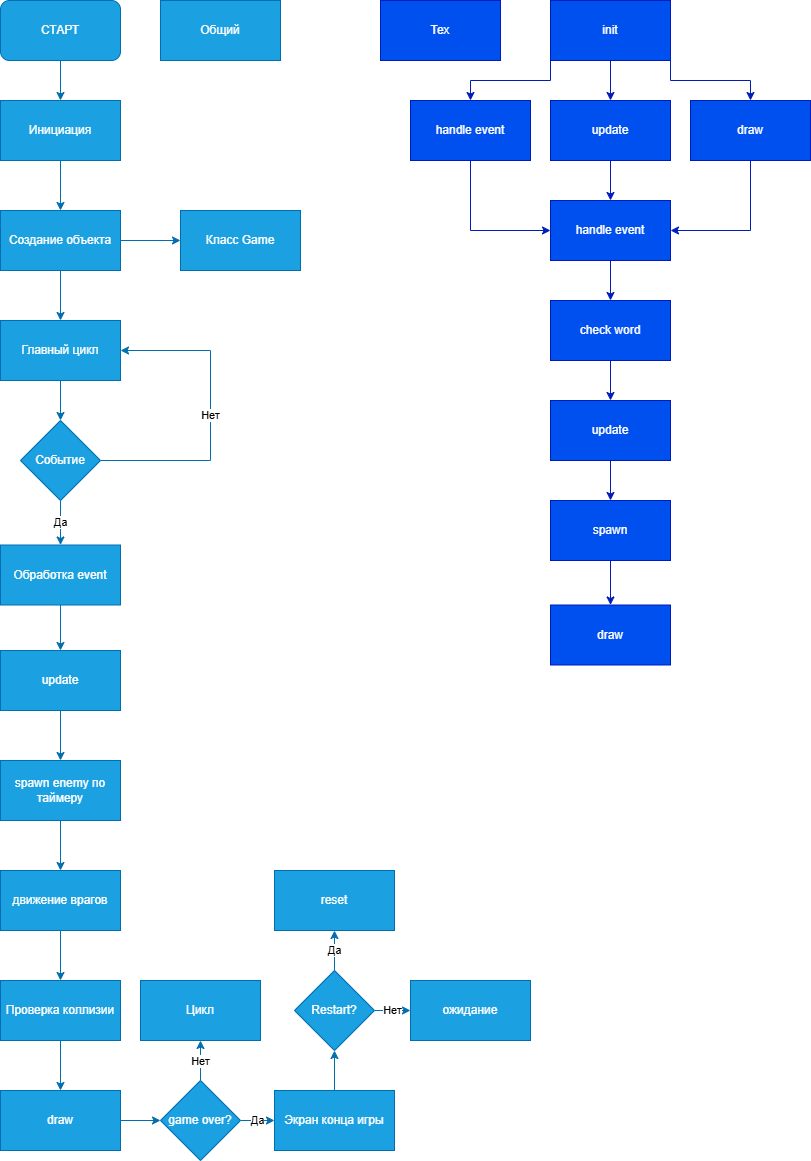

The diagram above was exported from draw.io. Its source (the exported page's mxGraphModel, read from the mxfile embedded in the PNG):
<mxGraphModel dx="1426" dy="777" grid="1" gridSize="10" guides="1" tooltips="1" connect="1" arrows="1" fold="1" page="1" pageScale="1" pageWidth="827" pageHeight="1169" math="0" shadow="0">
  <root>
    <mxCell id="0" />
    <mxCell id="1" parent="0" />
    <mxCell id="uDhfMgwm_nTXP9qjFKYY-17" edge="1" parent="1" style="edgeStyle=orthogonalEdgeStyle;rounded=0;orthogonalLoop=1;jettySize=auto;html=1;exitX=0.5;exitY=1;exitDx=0;exitDy=0;entryX=0.5;entryY=0;entryDx=0;entryDy=0;fillColor=#1ba1e2;strokeColor=#006EAF;" target="uDhfMgwm_nTXP9qjFKYY-2">
      <mxGeometry relative="1" as="geometry">
        <mxPoint x="140" y="100" as="sourcePoint" />
      </mxGeometry>
    </mxCell>
    <mxCell id="uDhfMgwm_nTXP9qjFKYY-18" edge="1" parent="1" source="uDhfMgwm_nTXP9qjFKYY-2" style="edgeStyle=orthogonalEdgeStyle;rounded=0;orthogonalLoop=1;jettySize=auto;html=1;exitX=0.5;exitY=1;exitDx=0;exitDy=0;fillColor=#1ba1e2;strokeColor=#006EAF;" target="uDhfMgwm_nTXP9qjFKYY-3">
      <mxGeometry relative="1" as="geometry" />
    </mxCell>
    <mxCell id="uDhfMgwm_nTXP9qjFKYY-2" parent="1" style="rounded=0;whiteSpace=wrap;html=1;fillColor=#1ba1e2;fontColor=#ffffff;strokeColor=#006EAF;" value="Инициация" vertex="1">
      <mxGeometry height="60" width="120" x="80" y="140" as="geometry" />
    </mxCell>
    <mxCell id="uDhfMgwm_nTXP9qjFKYY-19" edge="1" parent="1" source="uDhfMgwm_nTXP9qjFKYY-3" style="edgeStyle=orthogonalEdgeStyle;rounded=0;orthogonalLoop=1;jettySize=auto;html=1;exitX=0.5;exitY=1;exitDx=0;exitDy=0;fillColor=#1ba1e2;strokeColor=#006EAF;">
      <mxGeometry relative="1" as="geometry">
        <mxPoint x="140" y="360" as="targetPoint" />
      </mxGeometry>
    </mxCell>
    <mxCell id="uDhfMgwm_nTXP9qjFKYY-21" edge="1" parent="1" source="uDhfMgwm_nTXP9qjFKYY-3" style="edgeStyle=orthogonalEdgeStyle;rounded=0;orthogonalLoop=1;jettySize=auto;html=1;exitX=1;exitY=0.5;exitDx=0;exitDy=0;entryX=0;entryY=0.5;entryDx=0;entryDy=0;fillColor=#1ba1e2;strokeColor=#006EAF;" target="uDhfMgwm_nTXP9qjFKYY-4">
      <mxGeometry relative="1" as="geometry" />
    </mxCell>
    <mxCell id="uDhfMgwm_nTXP9qjFKYY-3" parent="1" style="rounded=0;whiteSpace=wrap;html=1;fillColor=#1ba1e2;fontColor=#ffffff;strokeColor=#006EAF;" value="Создание объекта" vertex="1">
      <mxGeometry height="60" width="120" x="80" y="250" as="geometry" />
    </mxCell>
    <mxCell id="uDhfMgwm_nTXP9qjFKYY-4" parent="1" style="rounded=0;whiteSpace=wrap;html=1;fillColor=#1ba1e2;fontColor=#ffffff;strokeColor=#006EAF;" value="Класс Game" vertex="1">
      <mxGeometry height="60" width="120" x="260" y="250" as="geometry" />
    </mxCell>
    <mxCell id="uDhfMgwm_nTXP9qjFKYY-20" edge="1" parent="1" source="uDhfMgwm_nTXP9qjFKYY-5" style="edgeStyle=orthogonalEdgeStyle;rounded=0;orthogonalLoop=1;jettySize=auto;html=1;exitX=0.5;exitY=1;exitDx=0;exitDy=0;entryX=0.5;entryY=0;entryDx=0;entryDy=0;fillColor=#1ba1e2;strokeColor=#006EAF;" target="uDhfMgwm_nTXP9qjFKYY-6">
      <mxGeometry relative="1" as="geometry" />
    </mxCell>
    <mxCell id="uDhfMgwm_nTXP9qjFKYY-5" parent="1" style="rounded=0;whiteSpace=wrap;html=1;fillColor=#1ba1e2;fontColor=#ffffff;strokeColor=#006EAF;" value="Главный цикл" vertex="1">
      <mxGeometry height="60" width="120" x="80" y="360" as="geometry" />
    </mxCell>
    <mxCell id="uDhfMgwm_nTXP9qjFKYY-22" edge="1" parent="1" source="uDhfMgwm_nTXP9qjFKYY-6" style="edgeStyle=orthogonalEdgeStyle;rounded=0;orthogonalLoop=1;jettySize=auto;html=1;exitX=0.5;exitY=1;exitDx=0;exitDy=0;entryX=0.5;entryY=0;entryDx=0;entryDy=0;fillColor=#1ba1e2;strokeColor=#006EAF;" target="uDhfMgwm_nTXP9qjFKYY-7" value="Да">
      <mxGeometry relative="1" as="geometry" />
    </mxCell>
    <mxCell id="uDhfMgwm_nTXP9qjFKYY-33" edge="1" parent="1" source="uDhfMgwm_nTXP9qjFKYY-6" style="edgeStyle=orthogonalEdgeStyle;rounded=0;orthogonalLoop=1;jettySize=auto;html=1;exitX=1;exitY=0.5;exitDx=0;exitDy=0;entryX=1;entryY=0.5;entryDx=0;entryDy=0;fillColor=#1ba1e2;strokeColor=#006EAF;" target="uDhfMgwm_nTXP9qjFKYY-5" value="Нет">
      <mxGeometry relative="1" as="geometry">
        <Array as="points">
          <mxPoint x="290" y="500" />
          <mxPoint x="290" y="390" />
        </Array>
        <mxPoint x="280" y="390" as="targetPoint" />
      </mxGeometry>
    </mxCell>
    <mxCell id="uDhfMgwm_nTXP9qjFKYY-6" parent="1" style="rhombus;whiteSpace=wrap;html=1;fillColor=#1ba1e2;fontColor=#ffffff;strokeColor=#006EAF;" value="Событие" vertex="1">
      <mxGeometry height="80" width="80" x="100" y="460" as="geometry" />
    </mxCell>
    <mxCell id="uDhfMgwm_nTXP9qjFKYY-23" edge="1" parent="1" source="uDhfMgwm_nTXP9qjFKYY-7" style="edgeStyle=orthogonalEdgeStyle;rounded=0;orthogonalLoop=1;jettySize=auto;html=1;exitX=0.5;exitY=1;exitDx=0;exitDy=0;entryX=0.5;entryY=0;entryDx=0;entryDy=0;fillColor=#1ba1e2;strokeColor=#006EAF;" target="uDhfMgwm_nTXP9qjFKYY-8">
      <mxGeometry relative="1" as="geometry" />
    </mxCell>
    <mxCell id="uDhfMgwm_nTXP9qjFKYY-7" parent="1" style="rounded=0;whiteSpace=wrap;html=1;fillColor=#1ba1e2;fontColor=#ffffff;strokeColor=#006EAF;" value="Обработка event" vertex="1">
      <mxGeometry height="60" width="120" x="80" y="584.5" as="geometry" />
    </mxCell>
    <mxCell id="uDhfMgwm_nTXP9qjFKYY-24" edge="1" parent="1" source="uDhfMgwm_nTXP9qjFKYY-8" style="edgeStyle=orthogonalEdgeStyle;rounded=0;orthogonalLoop=1;jettySize=auto;html=1;exitX=0.5;exitY=1;exitDx=0;exitDy=0;entryX=0.5;entryY=0;entryDx=0;entryDy=0;fillColor=#1ba1e2;strokeColor=#006EAF;" target="uDhfMgwm_nTXP9qjFKYY-9">
      <mxGeometry relative="1" as="geometry" />
    </mxCell>
    <mxCell id="uDhfMgwm_nTXP9qjFKYY-8" parent="1" style="rounded=0;whiteSpace=wrap;html=1;fillColor=#1ba1e2;fontColor=#ffffff;strokeColor=#006EAF;" value="update" vertex="1">
      <mxGeometry height="60" width="120" x="80" y="690" as="geometry" />
    </mxCell>
    <mxCell id="uDhfMgwm_nTXP9qjFKYY-25" edge="1" parent="1" source="uDhfMgwm_nTXP9qjFKYY-9" style="edgeStyle=orthogonalEdgeStyle;rounded=0;orthogonalLoop=1;jettySize=auto;html=1;exitX=0.5;exitY=1;exitDx=0;exitDy=0;entryX=0.5;entryY=0;entryDx=0;entryDy=0;fillColor=#1ba1e2;strokeColor=#006EAF;" target="uDhfMgwm_nTXP9qjFKYY-10">
      <mxGeometry relative="1" as="geometry" />
    </mxCell>
    <mxCell id="uDhfMgwm_nTXP9qjFKYY-9" parent="1" style="rounded=0;whiteSpace=wrap;html=1;fillColor=#1ba1e2;fontColor=#ffffff;strokeColor=#006EAF;" value="spawn enemy по таймеру" vertex="1">
      <mxGeometry height="60" width="120" x="80" y="800" as="geometry" />
    </mxCell>
    <mxCell id="uDhfMgwm_nTXP9qjFKYY-26" edge="1" parent="1" source="uDhfMgwm_nTXP9qjFKYY-10" style="edgeStyle=orthogonalEdgeStyle;rounded=0;orthogonalLoop=1;jettySize=auto;html=1;exitX=0.5;exitY=1;exitDx=0;exitDy=0;entryX=0.5;entryY=0;entryDx=0;entryDy=0;fillColor=#1ba1e2;strokeColor=#006EAF;" target="uDhfMgwm_nTXP9qjFKYY-11">
      <mxGeometry relative="1" as="geometry" />
    </mxCell>
    <mxCell id="uDhfMgwm_nTXP9qjFKYY-10" parent="1" style="rounded=0;whiteSpace=wrap;html=1;fillColor=#1ba1e2;fontColor=#ffffff;strokeColor=#006EAF;" value="движение врагов" vertex="1">
      <mxGeometry height="60" width="120" x="80" y="910" as="geometry" />
    </mxCell>
    <mxCell id="uDhfMgwm_nTXP9qjFKYY-27" edge="1" parent="1" source="uDhfMgwm_nTXP9qjFKYY-11" style="edgeStyle=orthogonalEdgeStyle;rounded=0;orthogonalLoop=1;jettySize=auto;html=1;exitX=0.5;exitY=1;exitDx=0;exitDy=0;entryX=0.5;entryY=0;entryDx=0;entryDy=0;fillColor=#1ba1e2;strokeColor=#006EAF;" target="uDhfMgwm_nTXP9qjFKYY-12">
      <mxGeometry relative="1" as="geometry" />
    </mxCell>
    <mxCell id="uDhfMgwm_nTXP9qjFKYY-11" parent="1" style="rounded=0;whiteSpace=wrap;html=1;fillColor=#1ba1e2;fontColor=#ffffff;strokeColor=#006EAF;" value="Проверка коллизии" vertex="1">
      <mxGeometry height="60" width="120" x="80" y="1020" as="geometry" />
    </mxCell>
    <mxCell id="uDhfMgwm_nTXP9qjFKYY-28" edge="1" parent="1" source="uDhfMgwm_nTXP9qjFKYY-12" style="edgeStyle=orthogonalEdgeStyle;rounded=0;orthogonalLoop=1;jettySize=auto;html=1;exitX=1;exitY=0.5;exitDx=0;exitDy=0;entryX=0;entryY=0.5;entryDx=0;entryDy=0;fillColor=#1ba1e2;strokeColor=#006EAF;" target="uDhfMgwm_nTXP9qjFKYY-13">
      <mxGeometry relative="1" as="geometry" />
    </mxCell>
    <mxCell id="uDhfMgwm_nTXP9qjFKYY-12" parent="1" style="rounded=0;whiteSpace=wrap;html=1;fillColor=#1ba1e2;fontColor=#ffffff;strokeColor=#006EAF;" value="draw" vertex="1">
      <mxGeometry height="60" width="120" x="80" y="1130" as="geometry" />
    </mxCell>
    <mxCell id="uDhfMgwm_nTXP9qjFKYY-30" edge="1" parent="1" source="uDhfMgwm_nTXP9qjFKYY-13" style="edgeStyle=orthogonalEdgeStyle;rounded=0;orthogonalLoop=1;jettySize=auto;html=1;exitX=1;exitY=0.5;exitDx=0;exitDy=0;entryX=0;entryY=0.5;entryDx=0;entryDy=0;fillColor=#1ba1e2;strokeColor=#006EAF;" target="uDhfMgwm_nTXP9qjFKYY-14" value="Да">
      <mxGeometry relative="1" as="geometry" />
    </mxCell>
    <mxCell id="uDhfMgwm_nTXP9qjFKYY-35" edge="1" parent="1" source="uDhfMgwm_nTXP9qjFKYY-13" style="edgeStyle=orthogonalEdgeStyle;rounded=0;orthogonalLoop=1;jettySize=auto;html=1;exitX=0.5;exitY=0;exitDx=0;exitDy=0;fillColor=#1ba1e2;strokeColor=#006EAF;" value="Нет">
      <mxGeometry relative="1" as="geometry">
        <mxPoint x="280" y="1080" as="targetPoint" />
      </mxGeometry>
    </mxCell>
    <mxCell id="uDhfMgwm_nTXP9qjFKYY-13" parent="1" style="rhombus;whiteSpace=wrap;html=1;fillColor=#1ba1e2;fontColor=#ffffff;strokeColor=#006EAF;" value="game over?" vertex="1">
      <mxGeometry height="80" width="80" x="240" y="1120" as="geometry" />
    </mxCell>
    <mxCell id="uDhfMgwm_nTXP9qjFKYY-31" edge="1" parent="1" source="uDhfMgwm_nTXP9qjFKYY-14" style="edgeStyle=orthogonalEdgeStyle;rounded=0;orthogonalLoop=1;jettySize=auto;html=1;exitX=0.5;exitY=0;exitDx=0;exitDy=0;entryX=0.5;entryY=1;entryDx=0;entryDy=0;fillColor=#1ba1e2;strokeColor=#006EAF;" target="uDhfMgwm_nTXP9qjFKYY-15">
      <mxGeometry relative="1" as="geometry" />
    </mxCell>
    <mxCell id="uDhfMgwm_nTXP9qjFKYY-14" parent="1" style="rounded=0;whiteSpace=wrap;html=1;fillColor=#1ba1e2;fontColor=#ffffff;strokeColor=#006EAF;" value="Экран конца игры" vertex="1">
      <mxGeometry height="60" width="120" x="354" y="1130" as="geometry" />
    </mxCell>
    <mxCell id="uDhfMgwm_nTXP9qjFKYY-32" edge="1" parent="1" source="uDhfMgwm_nTXP9qjFKYY-15" style="edgeStyle=orthogonalEdgeStyle;rounded=0;orthogonalLoop=1;jettySize=auto;html=1;exitX=0.5;exitY=0;exitDx=0;exitDy=0;entryX=0.5;entryY=1;entryDx=0;entryDy=0;fillColor=#1ba1e2;strokeColor=#006EAF;" target="uDhfMgwm_nTXP9qjFKYY-16" value="Да">
      <mxGeometry relative="1" as="geometry" />
    </mxCell>
    <mxCell id="uDhfMgwm_nTXP9qjFKYY-38" edge="1" parent="1" source="uDhfMgwm_nTXP9qjFKYY-15" style="edgeStyle=orthogonalEdgeStyle;rounded=0;orthogonalLoop=1;jettySize=auto;html=1;exitX=1;exitY=0.5;exitDx=0;exitDy=0;entryX=0;entryY=0.5;entryDx=0;entryDy=0;fillColor=#1ba1e2;strokeColor=#006EAF;" target="uDhfMgwm_nTXP9qjFKYY-37" value="Нет">
      <mxGeometry relative="1" as="geometry" />
    </mxCell>
    <mxCell id="uDhfMgwm_nTXP9qjFKYY-15" parent="1" style="rhombus;whiteSpace=wrap;html=1;fillColor=#1ba1e2;fontColor=#ffffff;strokeColor=#006EAF;" value="Restart?" vertex="1">
      <mxGeometry height="80" width="80" x="374" y="1010" as="geometry" />
    </mxCell>
    <mxCell id="uDhfMgwm_nTXP9qjFKYY-16" parent="1" style="rounded=0;whiteSpace=wrap;html=1;fillColor=#1ba1e2;fontColor=#ffffff;strokeColor=#006EAF;" value="reset" vertex="1">
      <mxGeometry height="60" width="120" x="354" y="910" as="geometry" />
    </mxCell>
    <mxCell id="uDhfMgwm_nTXP9qjFKYY-34" parent="1" style="rounded=1;whiteSpace=wrap;html=1;fillColor=#1ba1e2;fontColor=#ffffff;strokeColor=#006EAF;" value="СТАРТ" vertex="1">
      <mxGeometry height="60" width="120" x="80" y="40" as="geometry" />
    </mxCell>
    <mxCell id="uDhfMgwm_nTXP9qjFKYY-36" parent="1" style="rounded=0;whiteSpace=wrap;html=1;fillColor=#1ba1e2;fontColor=#ffffff;strokeColor=#006EAF;" value="Цикл" vertex="1">
      <mxGeometry height="60" width="120" x="220" y="1020" as="geometry" />
    </mxCell>
    <mxCell id="uDhfMgwm_nTXP9qjFKYY-37" parent="1" style="rounded=0;whiteSpace=wrap;html=1;fillColor=#1ba1e2;fontColor=#ffffff;strokeColor=#006EAF;" value="ожидание" vertex="1">
      <mxGeometry height="60" width="120" x="490" y="1020" as="geometry" />
    </mxCell>
    <mxCell id="uDhfMgwm_nTXP9qjFKYY-50" edge="1" parent="1" source="uDhfMgwm_nTXP9qjFKYY-39" style="edgeStyle=orthogonalEdgeStyle;rounded=0;orthogonalLoop=1;jettySize=auto;html=1;exitX=0.5;exitY=1;exitDx=0;exitDy=0;entryX=0.5;entryY=0;entryDx=0;entryDy=0;fillColor=#0050ef;strokeColor=#001DBC;" target="uDhfMgwm_nTXP9qjFKYY-41">
      <mxGeometry relative="1" as="geometry" />
    </mxCell>
    <mxCell id="uDhfMgwm_nTXP9qjFKYY-51" edge="1" parent="1" source="uDhfMgwm_nTXP9qjFKYY-39" style="edgeStyle=orthogonalEdgeStyle;rounded=0;orthogonalLoop=1;jettySize=auto;html=1;exitX=0;exitY=1;exitDx=0;exitDy=0;entryX=0.5;entryY=0;entryDx=0;entryDy=0;fillColor=#0050ef;strokeColor=#001DBC;" target="uDhfMgwm_nTXP9qjFKYY-40">
      <mxGeometry relative="1" as="geometry" />
    </mxCell>
    <mxCell id="uDhfMgwm_nTXP9qjFKYY-52" edge="1" parent="1" source="uDhfMgwm_nTXP9qjFKYY-39" style="edgeStyle=orthogonalEdgeStyle;rounded=0;orthogonalLoop=1;jettySize=auto;html=1;exitX=1;exitY=1;exitDx=0;exitDy=0;fillColor=#0050ef;strokeColor=#001DBC;" target="uDhfMgwm_nTXP9qjFKYY-42">
      <mxGeometry relative="1" as="geometry" />
    </mxCell>
    <mxCell id="uDhfMgwm_nTXP9qjFKYY-39" parent="1" style="rounded=0;whiteSpace=wrap;html=1;fillColor=#0050ef;fontColor=#ffffff;strokeColor=#001DBC;" value="init&lt;span style=&quot;color: rgba(0, 0, 0, 0); font-family: monospace; font-size: 0px; text-align: start; text-wrap-mode: nowrap;&quot;&gt;%3CmxGraphModel%3E%3Croot%3E%3CmxCell%20id%3D%220%22%2F%3E%3CmxCell%20id%3D%221%22%20parent%3D%220%22%2F%3E%3CmxCell%20id%3D%222%22%20parent%3D%221%22%20style%3D%22rounded%3D0%3BwhiteSpace%3Dwrap%3Bhtml%3D1%3B%22%20value%3D%22%22%20vertex%3D%221%22%3E%3CmxGeometry%20height%3D%2260%22%20width%3D%22120%22%20x%3D%2280%22%20y%3D%22140%22%20as%3D%22geometry%22%2F%3E%3C%2FmxCell%3E%3C%2Froot%3E%3C%2FmxGraphModel%3E&lt;/span&gt;" vertex="1">
      <mxGeometry height="60" width="120" x="630" y="40" as="geometry" />
    </mxCell>
    <mxCell id="uDhfMgwm_nTXP9qjFKYY-47" edge="1" parent="1" source="uDhfMgwm_nTXP9qjFKYY-40" style="edgeStyle=orthogonalEdgeStyle;rounded=0;orthogonalLoop=1;jettySize=auto;html=1;exitX=0.5;exitY=1;exitDx=0;exitDy=0;entryX=0;entryY=0.5;entryDx=0;entryDy=0;fillColor=#0050ef;strokeColor=#001DBC;" target="uDhfMgwm_nTXP9qjFKYY-43">
      <mxGeometry relative="1" as="geometry" />
    </mxCell>
    <mxCell id="uDhfMgwm_nTXP9qjFKYY-40" parent="1" style="rounded=0;whiteSpace=wrap;html=1;fillColor=#0050ef;fontColor=#ffffff;strokeColor=#001DBC;" value="handle event" vertex="1">
      <mxGeometry height="60" width="120" x="490" y="140" as="geometry" />
    </mxCell>
    <mxCell id="uDhfMgwm_nTXP9qjFKYY-49" edge="1" parent="1" source="uDhfMgwm_nTXP9qjFKYY-41" style="edgeStyle=orthogonalEdgeStyle;rounded=0;orthogonalLoop=1;jettySize=auto;html=1;exitX=0.5;exitY=1;exitDx=0;exitDy=0;entryX=0.5;entryY=0;entryDx=0;entryDy=0;fillColor=#0050ef;strokeColor=#001DBC;" target="uDhfMgwm_nTXP9qjFKYY-43">
      <mxGeometry relative="1" as="geometry" />
    </mxCell>
    <mxCell id="uDhfMgwm_nTXP9qjFKYY-41" parent="1" style="rounded=0;whiteSpace=wrap;html=1;fillColor=#0050ef;fontColor=#ffffff;strokeColor=#001DBC;" value="update" vertex="1">
      <mxGeometry height="60" width="120" x="630" y="140" as="geometry" />
    </mxCell>
    <mxCell id="uDhfMgwm_nTXP9qjFKYY-48" edge="1" parent="1" source="uDhfMgwm_nTXP9qjFKYY-42" style="edgeStyle=orthogonalEdgeStyle;rounded=0;orthogonalLoop=1;jettySize=auto;html=1;exitX=0.5;exitY=1;exitDx=0;exitDy=0;entryX=1;entryY=0.5;entryDx=0;entryDy=0;fillColor=#0050ef;strokeColor=#001DBC;" target="uDhfMgwm_nTXP9qjFKYY-43">
      <mxGeometry relative="1" as="geometry" />
    </mxCell>
    <mxCell id="uDhfMgwm_nTXP9qjFKYY-42" parent="1" style="rounded=0;whiteSpace=wrap;html=1;fillColor=#0050ef;fontColor=#ffffff;strokeColor=#001DBC;" value="draw" vertex="1">
      <mxGeometry height="60" width="120" x="770" y="140" as="geometry" />
    </mxCell>
    <mxCell id="uDhfMgwm_nTXP9qjFKYY-53" edge="1" parent="1" source="uDhfMgwm_nTXP9qjFKYY-43" style="edgeStyle=orthogonalEdgeStyle;rounded=0;orthogonalLoop=1;jettySize=auto;html=1;exitX=0.5;exitY=1;exitDx=0;exitDy=0;entryX=0.5;entryY=0;entryDx=0;entryDy=0;fillColor=#0050ef;strokeColor=#001DBC;" target="uDhfMgwm_nTXP9qjFKYY-44">
      <mxGeometry relative="1" as="geometry" />
    </mxCell>
    <mxCell id="uDhfMgwm_nTXP9qjFKYY-43" parent="1" style="rounded=0;whiteSpace=wrap;html=1;fillColor=#0050ef;fontColor=#ffffff;strokeColor=#001DBC;" value="handle event" vertex="1">
      <mxGeometry height="60" width="120" x="630" y="240" as="geometry" />
    </mxCell>
    <mxCell id="uDhfMgwm_nTXP9qjFKYY-54" edge="1" parent="1" source="uDhfMgwm_nTXP9qjFKYY-44" style="edgeStyle=orthogonalEdgeStyle;rounded=0;orthogonalLoop=1;jettySize=auto;html=1;exitX=0.5;exitY=1;exitDx=0;exitDy=0;entryX=0.5;entryY=0;entryDx=0;entryDy=0;fillColor=#0050ef;strokeColor=#001DBC;" target="uDhfMgwm_nTXP9qjFKYY-45">
      <mxGeometry relative="1" as="geometry" />
    </mxCell>
    <mxCell id="uDhfMgwm_nTXP9qjFKYY-44" parent="1" style="rounded=0;whiteSpace=wrap;html=1;fillColor=#0050ef;fontColor=#ffffff;strokeColor=#001DBC;" value="check word" vertex="1">
      <mxGeometry height="60" width="120" x="630" y="340" as="geometry" />
    </mxCell>
    <mxCell id="uDhfMgwm_nTXP9qjFKYY-55" edge="1" parent="1" source="uDhfMgwm_nTXP9qjFKYY-45" style="edgeStyle=orthogonalEdgeStyle;rounded=0;orthogonalLoop=1;jettySize=auto;html=1;exitX=0.5;exitY=1;exitDx=0;exitDy=0;entryX=0.5;entryY=0;entryDx=0;entryDy=0;fillColor=#0050ef;strokeColor=#001DBC;" target="uDhfMgwm_nTXP9qjFKYY-46">
      <mxGeometry relative="1" as="geometry" />
    </mxCell>
    <mxCell id="uDhfMgwm_nTXP9qjFKYY-45" parent="1" style="rounded=0;whiteSpace=wrap;html=1;fillColor=#0050ef;fontColor=#ffffff;strokeColor=#001DBC;" value="update" vertex="1">
      <mxGeometry height="60" width="120" x="630" y="440" as="geometry" />
    </mxCell>
    <mxCell id="uDhfMgwm_nTXP9qjFKYY-57" edge="1" parent="1" source="uDhfMgwm_nTXP9qjFKYY-46" style="edgeStyle=orthogonalEdgeStyle;rounded=0;orthogonalLoop=1;jettySize=auto;html=1;exitX=0.5;exitY=1;exitDx=0;exitDy=0;fillColor=#0050ef;strokeColor=#001DBC;" target="uDhfMgwm_nTXP9qjFKYY-56">
      <mxGeometry relative="1" as="geometry" />
    </mxCell>
    <mxCell id="uDhfMgwm_nTXP9qjFKYY-46" parent="1" style="rounded=0;whiteSpace=wrap;html=1;fillColor=#0050ef;fontColor=#ffffff;strokeColor=#001DBC;" value="spawn" vertex="1">
      <mxGeometry height="60" width="120" x="630" y="540" as="geometry" />
    </mxCell>
    <mxCell id="uDhfMgwm_nTXP9qjFKYY-56" parent="1" style="rounded=0;whiteSpace=wrap;html=1;fillColor=#0050ef;fontColor=#ffffff;strokeColor=#001DBC;" value="draw" vertex="1">
      <mxGeometry height="60" width="120" x="630" y="644.5" as="geometry" />
    </mxCell>
    <mxCell id="uDhfMgwm_nTXP9qjFKYY-58" parent="1" style="rounded=0;whiteSpace=wrap;html=1;fillColor=#0050ef;fontColor=#ffffff;strokeColor=#001DBC;" value="Тех" vertex="1">
      <mxGeometry height="60" width="120" x="460" y="40" as="geometry" />
    </mxCell>
    <mxCell id="uDhfMgwm_nTXP9qjFKYY-59" parent="1" style="rounded=0;whiteSpace=wrap;html=1;fillColor=#1ba1e2;fontColor=#ffffff;strokeColor=#006EAF;" value="Общий" vertex="1">
      <mxGeometry height="60" width="120" x="240" y="40" as="geometry" />
    </mxCell>
  </root>
</mxGraphModel>